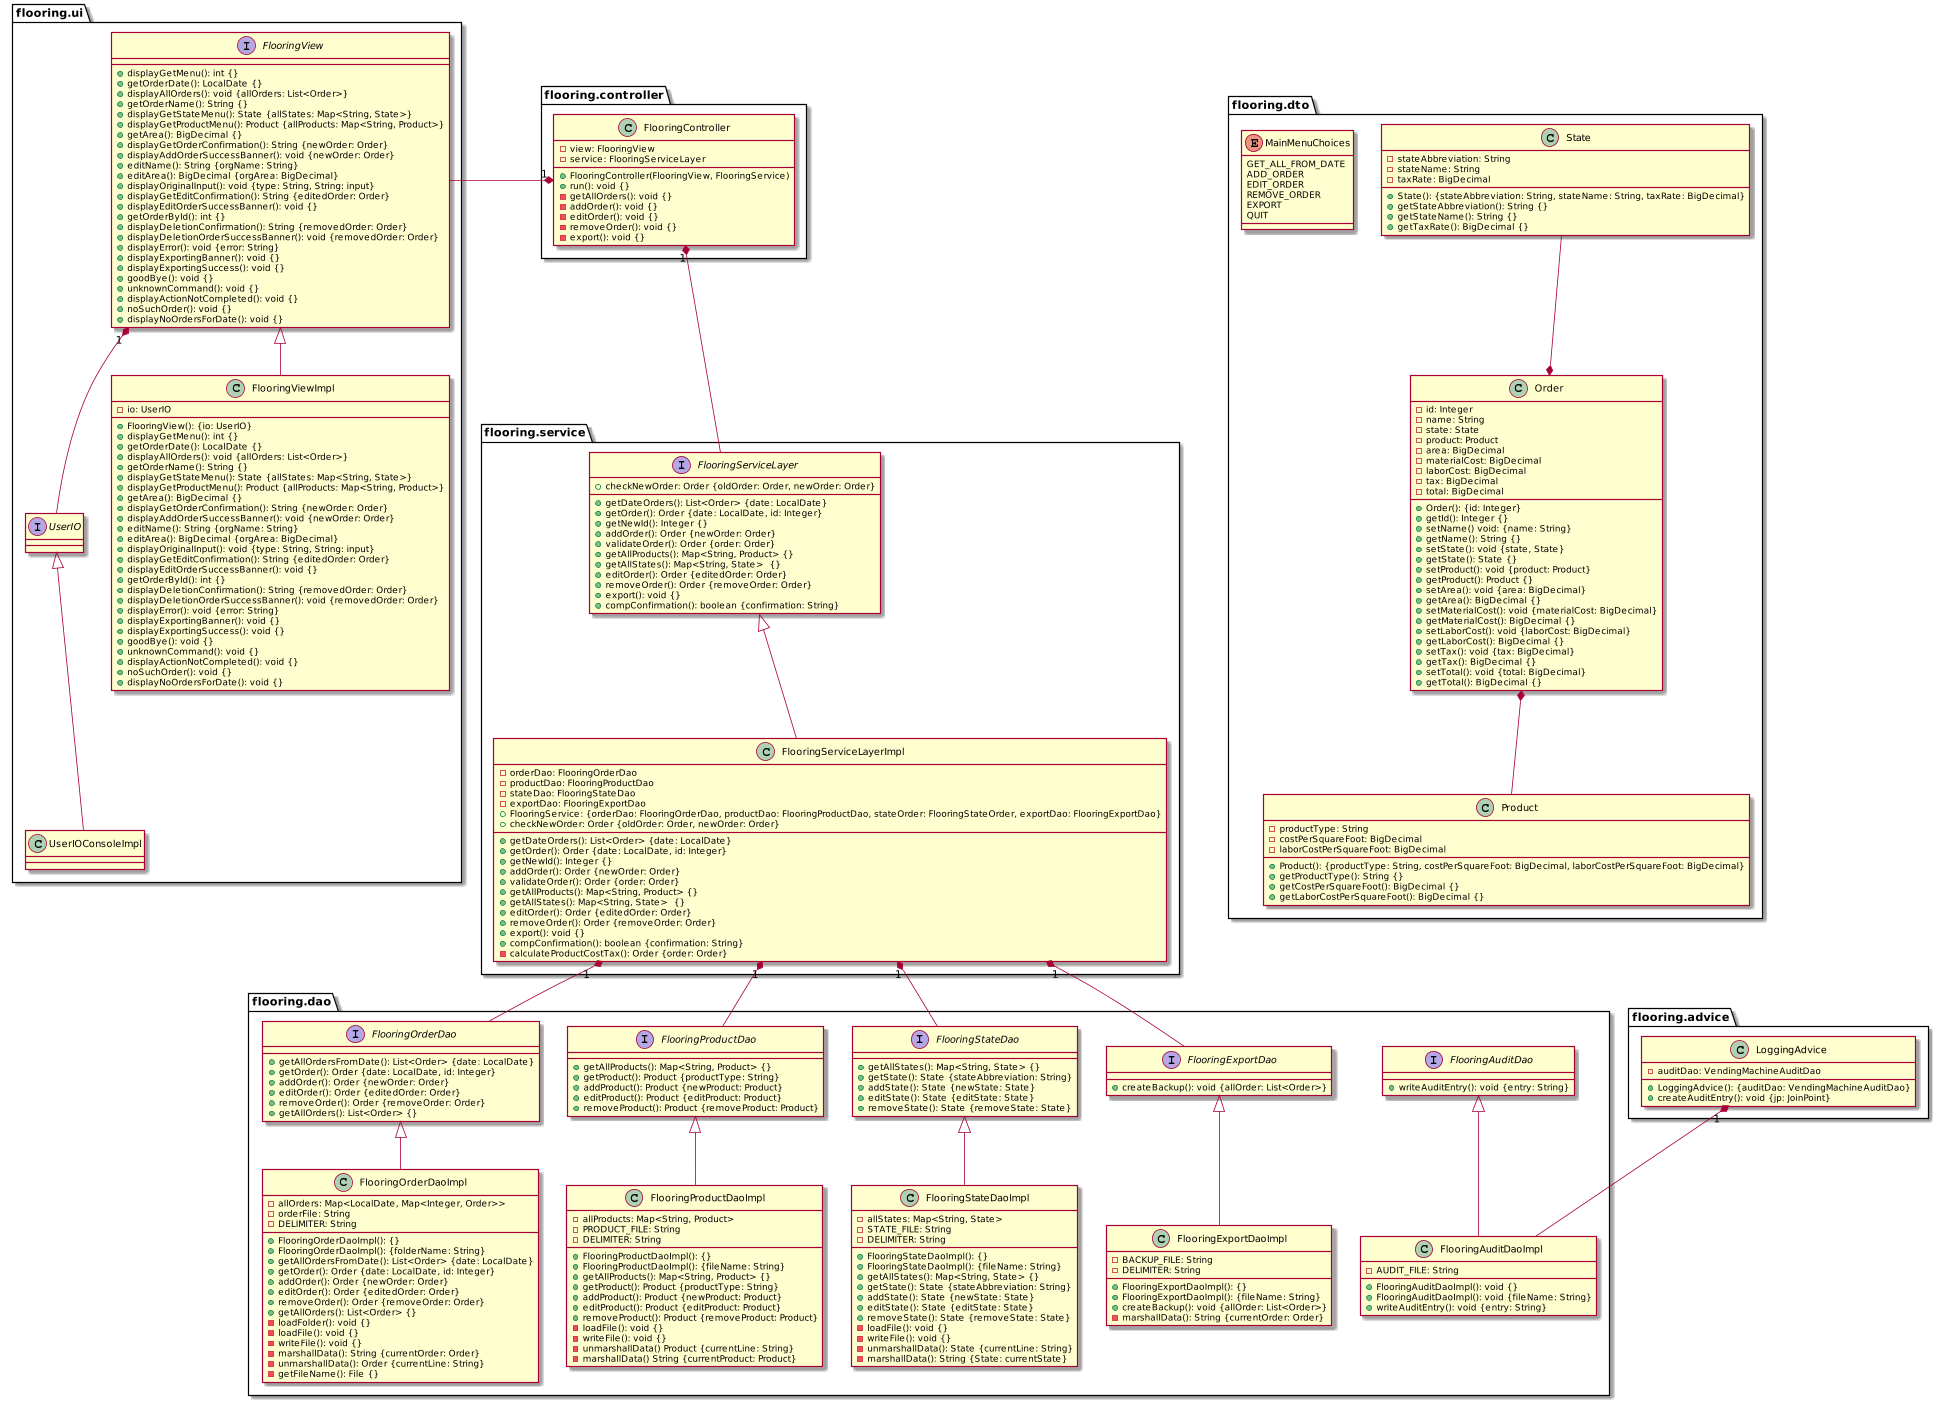

The diagram above was rendered by PlantUML. Its source (embedded in the PNG):
@startuml
/'
Created by: Margaret Donin
Date created: 06/23/20
Date revised: 06/24/20 correct syntax, packages, allOrders data structure
Date revised: 06/26/20 fixed a few mistakes
'/



scale 3200 width
scale 1400 height

package "flooring.controller" {
    class FlooringController {
        - view: FlooringView
        - service: FlooringServiceLayer
        + FlooringController(FlooringView, FlooringService)
        + run(): void {}
        - getAllOrders(): void {}
        - addOrder(): void {}
        - editOrder(): void {}
        - removeOrder(): void {}
        - export(): void {}
    }
}

package "flooring.ui" {
    interface UserIO {}

    class UserIOConsoleImpl {}

    interface FlooringView {
        + displayGetMenu(): int {}
        + getOrderDate(): LocalDate {}
        + displayAllOrders(): void {allOrders: List<Order>}
        + getOrderName(): String {}
        + displayGetStateMenu(): State {allStates: Map<String, State>}
        + displayGetProductMenu(): Product {allProducts: Map<String, Product>}
        + getArea(): BigDecimal {}
        + displayGetOrderConfirmation(): String {newOrder: Order}
        + displayAddOrderSuccessBanner(): void {newOrder: Order}
        + editName(): String {orgName: String}
        + editArea(): BigDecimal {orgArea: BigDecimal}
        + displayOriginalInput(): void {type: String, String: input}
        + displayGetEditConfirmation(): String {editedOrder: Order}
        + displayEditOrderSuccessBanner(): void {}
        + getOrderById(): int {}
        + displayDeletionConfirmation(): String {removedOrder: Order}
        + displayDeletionOrderSuccessBanner(): void {removedOrder: Order}
        + displayError(): void {error: String}
        + displayExportingBanner(): void {}
        + displayExportingSuccess(): void {}
        + goodBye(): void {}
        + unknownCommand(): void {}
        + displayActionNotCompleted(): void {}
        + noSuchOrder(): void {}
        + displayNoOrdersForDate(): void {}
    }

    class FlooringViewImpl { 
        - io: UserIO 
        + FlooringView(): {io: UserIO}
        + displayGetMenu(): int {}
        + getOrderDate(): LocalDate {}
        + displayAllOrders(): void {allOrders: List<Order>}
        + getOrderName(): String {}
        + displayGetStateMenu(): State {allStates: Map<String, State>}
        + displayGetProductMenu(): Product {allProducts: Map<String, Product>}
        + getArea(): BigDecimal {}
        + displayGetOrderConfirmation(): String {newOrder: Order}
        + displayAddOrderSuccessBanner(): void {newOrder: Order}
        + editName(): String {orgName: String}
        + editArea(): BigDecimal {orgArea: BigDecimal}
        + displayOriginalInput(): void {type: String, String: input}
        + displayGetEditConfirmation(): String {editedOrder: Order}
        + displayEditOrderSuccessBanner(): void {}
        + getOrderById(): int {}
        + displayDeletionConfirmation(): String {removedOrder: Order}
        + displayDeletionOrderSuccessBanner(): void {removedOrder: Order}
        + displayError(): void {error: String}
        + displayExportingBanner(): void {}
        + displayExportingSuccess(): void {}
        + goodBye(): void {}
        + unknownCommand(): void {}
        + displayActionNotCompleted(): void {}
        + noSuchOrder(): void {}
        + displayNoOrdersForDate(): void {}
    }
}

package "flooring.service" {
    interface FlooringServiceLayer {
        + getDateOrders(): List<Order> {date: LocalDate}
        + getOrder(): Order {date: LocalDate, id: Integer}
        + getNewId(): Integer {}
        + addOrder(): Order {newOrder: Order}
        + validateOrder(): Order {order: Order}
        + getAllProducts(): Map<String, Product> {}
        + getAllStates(): Map<String, State>  {}
        + checkNewOrder: Order {oldOrder: Order, newOrder: Order}
        + editOrder(): Order {editedOrder: Order}
        + removeOrder(): Order {removeOrder: Order}
        + export(): void {}
        + compConfirmation(): boolean {confirmation: String}
    }

    class FlooringServiceLayerImpl {
        - orderDao: FlooringOrderDao
        - productDao: FlooringProductDao
        - stateDao: FlooringStateDao
        - exportDao: FlooringExportDao
        + FlooringService: {orderDao: FlooringOrderDao, productDao: FlooringProductDao, stateOrder: FlooringStateOrder, exportDao: FlooringExportDao}
        + getDateOrders(): List<Order> {date: LocalDate}
        + getOrder(): Order {date: LocalDate, id: Integer}
        + getNewId(): Integer {}
        + addOrder(): Order {newOrder: Order}
        + validateOrder(): Order {order: Order}
        + getAllProducts(): Map<String, Product> {}
        + getAllStates(): Map<String, State>  {}
        + checkNewOrder: Order {oldOrder: Order, newOrder: Order}
        + editOrder(): Order {editedOrder: Order}
        + removeOrder(): Order {removeOrder: Order}
        + export(): void {}
        + compConfirmation(): boolean {confirmation: String}
        - calculateProductCostTax(): Order {order: Order}
    }
}

package "flooring.dao" {
    interface FlooringOrderDao {
        + getAllOrdersFromDate(): List<Order> {date: LocalDate}
        + getOrder(): Order {date: LocalDate, id: Integer}
        + addOrder(): Order {newOrder: Order}
        + editOrder(): Order {editedOrder: Order}
        + removeOrder(): Order {removeOrder: Order}
        + getAllOrders(): List<Order> {}
    }

    class FlooringOrderDaoImpl {
        - allOrders: Map<LocalDate, Map<Integer, Order>>
        - orderFile: String
        - DELIMITER: String
        + FlooringOrderDaoImpl(): {}
        + FlooringOrderDaoImpl(): {folderName: String}
        + getAllOrdersFromDate(): List<Order> {date: LocalDate}
        + getOrder(): Order {date: LocalDate, id: Integer}
        + addOrder(): Order {newOrder: Order}
        + editOrder(): Order {editedOrder: Order}
        + removeOrder(): Order {removeOrder: Order}
        + getAllOrders(): List<Order> {}
        - loadFolder(): void {}
        - loadFile(): void {}
        - writeFile(): void {}
        - marshallData(): String {currentOrder: Order}
        - unmarshallData(): Order {currentLine: String}
        - getFileName(): File {}
    }

    interface FlooringStateDao {
        + getAllStates(): Map<String, State> {}
        + getState(): State {stateAbbreviation: String}
        + addState(): State {newState: State}
        + editState(): State {editState: State}
        + removeState(): State {removeState: State}
    }

    class FlooringStateDaoImpl {
        - allStates: Map<String, State>
        - STATE_FILE: String
        - DELIMITER: String
        + FlooringStateDaoImpl(): {}
        + FlooringStateDaoImpl(): {fileName: String}
        + getAllStates(): Map<String, State> {}
        + getState(): State {stateAbbreviation: String}
        + addState(): State {newState: State}
        + editState(): State {editState: State}
        + removeState(): State {removeState: State}
        - loadFile(): void {}
        - writeFile(): void {}
        - unmarshallData(): State {currentLine: String}
        - marshallData(): String {State: currentState}
    }

    interface FlooringProductDao {
        + getAllProducts(): Map<String, Product> {}
        + getProduct(): Product {productType: String}
        + addProduct(): Product {newProduct: Product}
        + editProduct(): Product {editProduct: Product}
        + removeProduct(): Product {removeProduct: Product}
    }

    class FlooringProductDaoImpl {
        - allProducts: Map<String, Product>
        - PRODUCT_FILE: String
        - DELIMITER: String
        + FlooringProductDaoImpl(): {}
        + FlooringProductDaoImpl(): {fileName: String}
        + getAllProducts(): Map<String, Product> {}
        + getProduct(): Product {productType: String}
        + addProduct(): Product {newProduct: Product}
        + editProduct(): Product {editProduct: Product}
        + removeProduct(): Product {removeProduct: Product}
        - loadFile(): void {}
        - writeFile(): void {}
        - unmarshallData() Product {currentLine: String}
        - marshallData() String {currentProduct: Product}
    }

    interface FlooringExportDao {
        + createBackup(): void {allOrder: List<Order>}
    }

    class FlooringExportDaoImpl {
        - BACKUP_FILE: String
        - DELIMITER: String
        + FlooringExportDaoImpl(): {}
        + FlooringExportDaoImpl(): {fileName: String}
        + createBackup(): void {allOrder: List<Order>}
        - marshallData(): String {currentOrder: Order}
    }

    interface FlooringAuditDao {
        + writeAuditEntry(): void {entry: String}
    }

    class FlooringAuditDaoImpl {
        - AUDIT_FILE: String
        + FlooringAuditDaoImpl(): void {}
        + FlooringAuditDaoImpl(): void {fileName: String}
        + writeAuditEntry(): void {entry: String}
    }
}

package flooring.advice {
    class LoggingAdvice {
        - auditDao: VendingMachineAuditDao
        + LoggingAdvice(): {auditDao: VendingMachineAuditDao}
        + createAuditEntry(): void {jp: JoinPoint}
    }
}

package "flooring.dto" {
    class Order {
        - id: Integer
        - name: String
        - state: State
        /'includes: stateName, taxRate '/
        - product: Product
        /'includes: productType, costPerSquareFoot, laborCostPerSquareFoot '/
        - area: BigDecimal
        - materialCost: BigDecimal
        - laborCost: BigDecimal
        - tax: BigDecimal
        - total: BigDecimal
        + Order(): {id: Integer}
        + getId(): Integer {}
        + setName() void: {name: String}
        + getName(): String {}
        + setState(): void {state, State}
        + getState(): State {}
        + setProduct(): void {product: Product}
        + getProduct(): Product {}
        + setArea(): void {area: BigDecimal}
        + getArea(): BigDecimal {}
        + setMaterialCost(): void {materialCost: BigDecimal}
        + getMaterialCost(): BigDecimal {}
        + setLaborCost(): void {laborCost: BigDecimal}
        + getLaborCost(): BigDecimal {}
        + setTax(): void {tax: BigDecimal}
        + getTax(): BigDecimal {}
        + setTotal(): void {total: BigDecimal}
        + getTotal(): BigDecimal {}
    }

    class State {
        - stateAbbreviation: String
        - stateName: String
        - taxRate: BigDecimal
        + State(): {stateAbbreviation: String, stateName: String, taxRate: BigDecimal}
        + getStateAbbreviation(): String {}
        + getStateName(): String {}
        + getTaxRate(): BigDecimal {}
    }

    class Product {
        - productType: String
        - costPerSquareFoot: BigDecimal
        - laborCostPerSquareFoot: BigDecimal
        + Product(): {productType: String, costPerSquareFoot: BigDecimal, laborCostPerSquareFoot: BigDecimal}
        + getProductType(): String {}
        + getCostPerSquareFoot(): BigDecimal {}
        + getLaborCostPerSquareFoot(): BigDecimal {}
    }

    enum MainMenuChoices{
        GET_ALL_FROM_DATE
        ADD_ORDER
        EDIT_ORDER
        REMOVE_ORDER
        EXPORT
        QUIT
    }
}

FlooringController "1" *-down- FlooringServiceLayer
FlooringController "1" *-left- FlooringView

FlooringServiceLayerImpl "1" *-down- FlooringOrderDao
FlooringServiceLayerImpl "1" *-down- FlooringStateDao
FlooringServiceLayerImpl "1" *-down- FlooringProductDao
FlooringServiceLayerImpl "1" *-down- FlooringExportDao
LoggingAdvice "1" *-- FlooringAuditDaoImpl

FlooringView "1" *-- UserIO

UserIO <|-- UserIOConsoleImpl
FlooringView <|-- FlooringViewImpl

FlooringServiceLayer <|-- FlooringServiceLayerImpl

FlooringAuditDao <|-down- FlooringAuditDaoImpl
FlooringOrderDao <|-down- FlooringOrderDaoImpl
FlooringStateDao <|-down- FlooringStateDaoImpl
FlooringProductDao <|-down- FlooringProductDaoImpl
FlooringExportDao <|-down- FlooringExportDaoImpl


/' Formatting '/

FlooringOrderDaoImpl-[hidden]right->FlooringProductDaoImpl
FlooringProductDaoImpl-[hidden]right->FlooringStateDaoImpl

FlooringOrderDao-[hidden]right->FlooringProductDao
FlooringProductDao-[hidden]right->FlooringStateDao

Order *-up- State
Order *-down- Product
@enduml